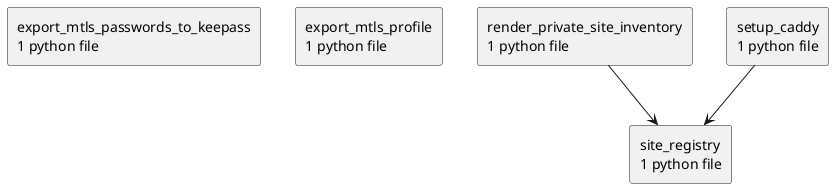

The diagram above was rendered by PlantUML. Its source (embedded in the PNG):
@startuml packages_wiring-harness
set namespaceSeparator none
top to bottom direction
skinparam componentStyle rectangle
rectangle "export_mtls_passwords_to_keepass\n1 python file" as export_mtls_passwords_to_keepass
rectangle "export_mtls_profile\n1 python file" as export_mtls_profile
rectangle "render_private_site_inventory\n1 python file" as render_private_site_inventory
rectangle "setup_caddy\n1 python file" as setup_caddy
rectangle "site_registry\n1 python file" as site_registry
render_private_site_inventory --> site_registry
setup_caddy --> site_registry
@enduml